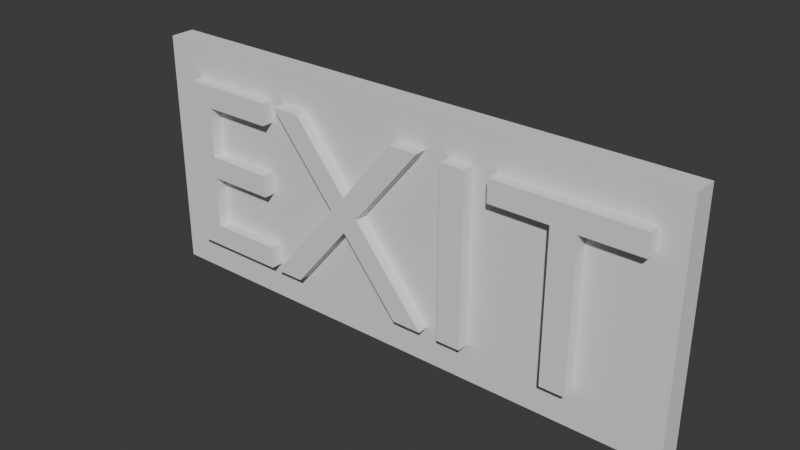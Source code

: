 # Source: ExitSign.blend  (saved by Blender 5.0.119; exported with 4.5.12 LTS)
import bpy
from mathutils import Matrix  # noqa: F401  (used for matrix-valued properties, if any)

bpy.ops.wm.read_factory_settings(use_empty=True)
scene = bpy.context.scene
scene.name = 'Scene'

# ---- collections
col_collection = bpy.data.collections.new('Collection'); scene.collection.children.link(col_collection)

# ---- world
world_world = bpy.data.worlds.new('World'); scene.world = world_world
world_world.use_nodes = True; world_world.node_tree.nodes.clear()
_N = world_world.node_tree.nodes; _L = world_world.node_tree.links
n0 = _N.new('ShaderNodeOutputWorld'); n0.name = 'World Output'; n0.location = (200, 100)
n1 = _N.new('ShaderNodeBackground'); n1.name = 'Background'; n1.location = (-200, 100)
n1.inputs[0].default_value = (0.05088, 0.05088, 0.05088, 1.0)
_L.new(n1.outputs[0], n0.inputs[0])
n0.is_active_output = True
world_world.color = (0.05088, 0.05088, 0.05088)
world_world.sun_shadow_jitter_overblur = 0.0

# ---- meshes
me_text = bpy.data.meshes.new('Text')
me_text.from_pydata([(0.8844, 0.2233, 0.1), (0.8844, -0.3707, 0.1), (0.7864, -0.3707, 0.1), (0.7864, 0.2233, 0.1), (0.5504, 0.2233, 0.1), (0.5504, 0.3113, 0.1), (1.12, 0.3113, 0.1), (1.12, 0.2233, 0.1), (0.3594, -0.3707, 0.1), (0.3594, 0.3113, 0.1), (0.4574, 0.3113, 0.1), (0.4574, -0.3707, 0.1), (0.2814, -0.3707, 0.1), (0.1634, -0.3707, 0.1), (-0.06858, -0.08872, 0.1), (-0.3036, -0.3707, 0.1), (-0.4226, -0.3707, 0.1), (-0.1286, -0.01772, 0.1), (-0.4016, 0.3113, 0.1), (-0.2826, 0.3113, 0.1), (-0.06858, 0.05128, 0.1), (0.1444, 0.3113, 0.1), (0.2624, 0.3113, 0.1), (-0.009583, -0.01772, 0.1), (-0.7516, 0.2233, 0.1), (-0.7516, 0.01728, 0.1), (-0.4726, 0.01728, 0.1), (-0.4726, -0.07072, 0.1), (-0.7516, -0.07072, 0.1), (-0.7516, -0.2827, 0.1), (-0.4536, -0.2827, 0.1), (-0.4536, -0.3707, 0.1), (-0.8496, -0.3707, 0.1), (-0.8496, 0.3113, 0.1), (-0.4626, 0.3113, 0.1), (-0.4626, 0.2233, 0.1), (0.8844, 0.2233, -0.1), (0.8844, -0.3707, -0.1), (0.7864, -0.3707, -0.1), (0.7864, 0.2233, -0.1), (0.5504, 0.2233, -0.1), (0.5504, 0.3113, -0.1), (1.12, 0.3113, -0.1), (1.12, 0.2233, -0.1), (0.3594, -0.3707, -0.1), (0.3594, 0.3113, -0.1), (0.4574, 0.3113, -0.1), (0.4574, -0.3707, -0.1), (0.2814, -0.3707, -0.1), (0.1634, -0.3707, -0.1), (-0.06858, -0.08872, -0.1), (-0.3036, -0.3707, -0.1), (-0.4226, -0.3707, -0.1), (-0.1286, -0.01772, -0.1), (-0.4016, 0.3113, -0.1), (-0.2826, 0.3113, -0.1), (-0.06858, 0.05128, -0.1), (0.1444, 0.3113, -0.1), (0.2624, 0.3113, -0.1), (-0.009583, -0.01772, -0.1), (-0.7516, 0.2233, -0.1), (-0.7516, 0.01728, -0.1), (-0.4726, 0.01728, -0.1), (-0.4726, -0.07072, -0.1), (-0.7516, -0.07072, -0.1), (-0.7516, -0.2827, -0.1), (-0.4536, -0.2827, -0.1), (-0.4536, -0.3707, -0.1), (-0.8496, -0.3707, -0.1), (-0.8496, 0.3113, -0.1), (-0.4626, 0.3113, -0.1), (-0.4626, 0.2233, -0.1), (-0.7516, 0.2233, -0.1), (-0.7516, 0.2233, 0.1), (-0.7516, 0.01728, -0.1), (-0.7516, 0.01728, 0.1), (-0.4726, 0.01728, -0.1), (-0.4726, 0.01728, 0.1), (-0.4726, -0.07072, -0.1), (-0.4726, -0.07072, 0.1), (-0.7516, -0.07072, -0.1), (-0.7516, -0.07072, 0.1), (-0.7516, -0.2827, -0.1), (-0.7516, -0.2827, 0.1), (-0.4536, -0.2827, -0.1), (-0.4536, -0.2827, 0.1), (-0.4536, -0.3707, -0.1), (-0.4536, -0.3707, 0.1), (-0.8496, -0.3707, -0.1), (-0.8496, -0.3707, 0.1), (-0.8496, 0.3113, -0.1), (-0.8496, 0.3113, 0.1), (-0.4626, 0.3113, -0.1), (-0.4626, 0.3113, 0.1), (-0.4626, 0.2233, -0.1), (-0.4626, 0.2233, 0.1), (0.2814, -0.3707, -0.1), (0.2814, -0.3707, 0.1), (0.1634, -0.3707, -0.1), (0.1634, -0.3707, 0.1), (-0.06858, -0.08872, -0.1), (-0.06858, -0.08872, 0.1), (-0.3036, -0.3707, -0.1), (-0.3036, -0.3707, 0.1), (-0.4226, -0.3707, -0.1), (-0.4226, -0.3707, 0.1), (-0.1286, -0.01772, -0.1), (-0.1286, -0.01772, 0.1), (-0.4016, 0.3113, -0.1), (-0.4016, 0.3113, 0.1), (-0.2826, 0.3113, -0.1), (-0.2826, 0.3113, 0.1), (-0.06858, 0.05128, -0.1), (-0.06858, 0.05128, 0.1), (0.1444, 0.3113, -0.1), (0.1444, 0.3113, 0.1), (0.2624, 0.3113, -0.1), (0.2624, 0.3113, 0.1), (-0.009583, -0.01772, -0.1), (-0.009583, -0.01772, 0.1), (0.3594, -0.3707, -0.1), (0.3594, -0.3707, 0.1), (0.3594, 0.3113, -0.1), (0.3594, 0.3113, 0.1), (0.4574, 0.3113, -0.1), (0.4574, 0.3113, 0.1), (0.4574, -0.3707, -0.1), (0.4574, -0.3707, 0.1), (0.8844, 0.2233, -0.1), (0.8844, 0.2233, 0.1), (0.8844, -0.3707, -0.1), (0.8844, -0.3707, 0.1), (0.7864, -0.3707, -0.1), (0.7864, -0.3707, 0.1), (0.7864, 0.2233, -0.1), (0.7864, 0.2233, 0.1), (0.5504, 0.2233, -0.1), (0.5504, 0.2233, 0.1), (0.5504, 0.3113, -0.1), (0.5504, 0.3113, 0.1), (1.12, 0.3113, -0.1), (1.12, 0.3113, 0.1), (1.12, 0.2233, -0.1), (1.12, 0.2233, 0.1)], [], [(4, 6, 5), (4, 7, 6), (3, 7, 4), (2, 0, 3), (0, 7, 3), (2, 1, 0), (8, 10, 9), (8, 11, 10), (17, 19, 18), (17, 20, 19), (20, 22, 21), (20, 23, 22), (17, 23, 20), (16, 23, 17), (16, 14, 23), (14, 12, 23), (16, 15, 14), (13, 12, 14), (32, 24, 33), (24, 34, 33), (24, 35, 34), (32, 25, 24), (32, 28, 25), (28, 26, 25), (28, 27, 26), (32, 29, 28), (32, 30, 29), (32, 31, 30), (40, 41, 42), (40, 42, 43), (39, 40, 43), (38, 39, 36), (36, 39, 43), (38, 36, 37), (44, 45, 46), (44, 46, 47), (53, 54, 55), (53, 55, 56), (56, 57, 58), (56, 58, 59), (53, 56, 59), (52, 53, 59), (52, 59, 50), (50, 59, 48), (52, 50, 51), (49, 50, 48), (68, 69, 60), (60, 69, 70), (60, 70, 71), (68, 60, 61), (68, 61, 64), (64, 61, 62), (64, 62, 63), (68, 64, 65), (68, 65, 66), (68, 66, 67), (73, 75, 74, 72), (75, 77, 76, 74), (77, 79, 78, 76), (79, 81, 80, 78), (81, 83, 82, 80), (83, 85, 84, 82), (85, 87, 86, 84), (87, 89, 88, 86), (89, 91, 90, 88), (91, 93, 92, 90), (93, 95, 94, 92), (95, 73, 72, 94), (97, 99, 98, 96), (99, 101, 100, 98), (101, 103, 102, 100), (103, 105, 104, 102), (105, 107, 106, 104), (107, 109, 108, 106), (109, 111, 110, 108), (111, 113, 112, 110), (113, 115, 114, 112), (115, 117, 116, 114), (117, 119, 118, 116), (119, 97, 96, 118), (121, 123, 122, 120), (123, 125, 124, 122), (125, 127, 126, 124), (127, 121, 120, 126), (129, 131, 130, 128), (131, 133, 132, 130), (133, 135, 134, 132), (135, 137, 136, 134), (137, 139, 138, 136), (139, 141, 140, 138), (141, 143, 142, 140), (143, 129, 128, 142)])
_uv = me_text.uv_layers.new(name='UVMap')
_uv.uv.foreach_set('vector', [0.5714, 0.0, 0.8571, 0.0, 0.7143, 0.0, 0.5714, 0.0, 1.0, 0.0, 0.8571, 0.0, 0.4286, 0.0, 1.0, 0.0, 0.5714, 0.0, 0.2857, 0.0, 0.0, 0.0, 0.4286, 0.0, 0.0, 0.0, 1.0, 0.0, 0.4286, 0.0, 0.2857, 0.0, 0.1429, 0.0, 0.0, 0.0, 0.0, 0.0, 0.6667, 0.0, 0.3333, 0.0, 0.0, 0.0, 1.0, 0.0, 0.6667, 0.0, 0.4545, 0.0, 0.6364, 0.0, 0.5455, 0.0, 0.4545, 0.0, 0.7273, 0.0, 0.6364, 0.0, 0.7273, 0.0, 0.9091, 0.0, 0.8182, 0.0, 0.7273, 0.0, 1.0, 0.0, 0.9091, 0.0, 0.4545, 0.0, 1.0, 0.0, 0.7273, 0.0, 0.3636, 0.0, 1.0, 0.0, 0.4545, 0.0, 0.3636, 0.0, 0.1818, 0.0, 1.0, 0.0, 0.1818, 0.0, 0.0, 0.0, 1.0, 0.0, 0.3636, 0.0, 0.2727, 0.0, 0.1818, 0.0, 0.09091, 0.0, 0.0, 0.0, 0.1818, 0.0, 0.7273, 0.0, 0.0, 0.0, 0.8182, 0.0, 0.0, 0.0, 0.9091, 0.0, 0.8182, 0.0, 0.0, 0.0, 1.0, 0.0, 0.9091, 0.0, 0.7273, 0.0, 0.09091, 0.0, 0.0, 0.0, 0.7273, 0.0, 0.3636, 0.0, 0.09091, 0.0, 0.3636, 0.0, 0.1818, 0.0, 0.09091, 0.0, 0.3636, 0.0, 0.2727, 0.0, 0.1818, 0.0, 0.7273, 0.0, 0.4545, 0.0, 0.3636, 0.0, 0.7273, 0.0, 0.5455, 0.0, 0.4545, 0.0, 0.7273, 0.0, 0.6364, 0.0, 0.5455, 0.0, 0.5714, 0.0, 0.7143, 0.0, 0.8571, 0.0, 0.5714, 0.0, 0.8571, 0.0, 1.0, 0.0, 0.4286, 0.0, 0.5714, 0.0, 1.0, 0.0, 0.2857, 0.0, 0.4286, 0.0, 0.0, 0.0, 0.0, 0.0, 0.4286, 0.0, 1.0, 0.0, 0.2857, 0.0, 0.0, 0.0, 0.1429, 0.0, 0.0, 0.0, 0.3333, 0.0, 0.6667, 0.0, 0.0, 0.0, 0.6667, 0.0, 1.0, 0.0, 0.4545, 0.0, 0.5455, 0.0, 0.6364, 0.0, 0.4545, 0.0, 0.6364, 0.0, 0.7273, 0.0, 0.7273, 0.0, 0.8182, 0.0, 0.9091, 0.0, 0.7273, 0.0, 0.9091, 0.0, 1.0, 0.0, 0.4545, 0.0, 0.7273, 0.0, 1.0, 0.0, 0.3636, 0.0, 0.4545, 0.0, 1.0, 0.0, 0.3636, 0.0, 1.0, 0.0, 0.1818, 0.0, 0.1818, 0.0, 1.0, 0.0, 0.0, 0.0, 0.3636, 0.0, 0.1818, 0.0, 0.2727, 0.0, 0.09091, 0.0, 0.1818, 0.0, 0.0, 0.0, 0.7273, 0.0, 0.8182, 0.0, 0.0, 0.0, 0.0, 0.0, 0.8182, 0.0, 0.9091, 0.0, 0.0, 0.0, 0.9091, 0.0, 1.0, 0.0, 0.7273, 0.0, 0.0, 0.0, 0.09091, 0.0, 0.7273, 0.0, 0.09091, 0.0, 0.3636, 0.0, 0.3636, 0.0, 0.09091, 0.0, 0.1818, 0.0, 0.3636, 0.0, 0.1818, 0.0, 0.2727, 0.0, 0.7273, 0.0, 0.3636, 0.0, 0.4545, 0.0, 0.7273, 0.0, 0.4545, 0.0, 0.5455, 0.0, 0.7273, 0.0, 0.5455, 0.0, 0.6364, 0.0, 0.0, 1.0, 0.08333, 1.0, 0.08333, 0.0, 0.0, 0.0, 0.08333, 1.0, 0.1667, 1.0, 0.1667, 0.0, 0.08333, 0.0, 0.1667, 1.0, 0.25, 1.0, 0.25, 0.0, 0.1667, 0.0, 0.25, 1.0, 0.3333, 1.0, 0.3333, 0.0, 0.25, 0.0, 0.3333, 1.0, 0.4167, 1.0, 0.4167, 0.0, 0.3333, 0.0, 0.4167, 1.0, 0.5, 1.0, 0.5, 0.0, 0.4167, 0.0, 0.5, 1.0, 0.5833, 1.0, 0.5833, 0.0, 0.5, 0.0, 0.5833, 1.0, 0.6667, 1.0, 0.6667, 0.0, 0.5833, 0.0, 0.6667, 1.0, 0.75, 1.0, 0.75, 0.0, 0.6667, 0.0, 0.75, 1.0, 0.8333, 1.0, 0.8333, 0.0, 0.75, 0.0, 0.8333, 1.0, 0.9167, 1.0, 0.9167, 0.0, 0.8333, 0.0, 0.9167, 1.0, 1.0, 1.0, 1.0, 0.0, 0.9167, 0.0, 0.0, 1.0, 0.08333, 1.0, 0.08333, 0.0, 0.0, 0.0, 0.08333, 1.0, 0.1667, 1.0, 0.1667, 0.0, 0.08333, 0.0, 0.1667, 1.0, 0.25, 1.0, 0.25, 0.0, 0.1667, 0.0, 0.25, 1.0, 0.3333, 1.0, 0.3333, 0.0, 0.25, 0.0, 0.3333, 1.0, 0.4167, 1.0, 0.4167, 0.0, 0.3333, 0.0, 0.4167, 1.0, 0.5, 1.0, 0.5, 0.0, 0.4167, 0.0, 0.5, 1.0, 0.5833, 1.0, 0.5833, 0.0, 0.5, 0.0, 0.5833, 1.0, 0.6667, 1.0, 0.6667, 0.0, 0.5833, 0.0, 0.6667, 1.0, 0.75, 1.0, 0.75, 0.0, 0.6667, 0.0, 0.75, 1.0, 0.8333, 1.0, 0.8333, 0.0, 0.75, 0.0, 0.8333, 1.0, 0.9167, 1.0, 0.9167, 0.0, 0.8333, 0.0, 0.9167, 1.0, 1.0, 1.0, 1.0, 0.0, 0.9167, 0.0, 0.0, 1.0, 0.25, 1.0, 0.25, 0.0, 0.0, 0.0, 0.25, 1.0, 0.5, 1.0, 0.5, 0.0, 0.25, 0.0, 0.5, 1.0, 0.75, 1.0, 0.75, 0.0, 0.5, 0.0, 0.75, 1.0, 1.0, 1.0, 1.0, 0.0, 0.75, 0.0, 0.0, 1.0, 0.125, 1.0, 0.125, 0.0, 0.0, 0.0, 0.125, 1.0, 0.25, 1.0, 0.25, 0.0, 0.125, 0.0, 0.25, 1.0, 0.375, 1.0, 0.375, 0.0, 0.25, 0.0, 0.375, 1.0, 0.5, 1.0, 0.5, 0.0, 0.375, 0.0, 0.5, 1.0, 0.625, 1.0, 0.625, 0.0, 0.5, 0.0, 0.625, 1.0, 0.75, 1.0, 0.75, 0.0, 0.625, 0.0, 0.75, 1.0, 0.875, 1.0, 0.875, 0.0, 0.75, 0.0, 0.875, 1.0, 1.0, 1.0, 1.0, 0.0, 0.875, 0.0])
me_text.auto_texspace = False
me_text.update()
me_cube_001 = bpy.data.meshes.new('Cube.001')
me_cube_001.from_pydata([(-1.0, -0.05001, -0.2369), (-1.0, -0.05001, 0.7318), (-1.0, 0.05001, -0.2369), (-1.0, 0.05001, 0.7318), (1.222, -0.05001, -0.2369), (1.222, -0.05001, 0.7318), (1.222, 0.05001, -0.2369), (1.222, 0.05001, 0.7318)], [], [(0, 1, 3, 2), (2, 3, 7, 6), (6, 7, 5, 4), (4, 5, 1, 0), (2, 6, 4, 0), (7, 3, 1, 5)])
_uv = me_cube_001.uv_layers.new(name='UVMap')
_uv.uv.foreach_set('vector', [0.4775, 0.2821, 0.4775, 0.7179, 0.5225, 0.7179, 0.5225, 0.2821, 0.0, 0.2821, 0.0, 0.7179, 1.0, 0.7179, 1.0, 0.2821, 0.5225, 0.2821, 0.5225, 0.7179, 0.4775, 0.7179, 0.4775, 0.2821, 1.0, 0.2821, 1.0, 0.7179, 0.0, 0.7179, 0.0, 0.2821, 0.0, 0.5225, 1.0, 0.5225, 1.0, 0.4775, 0.0, 0.4775, 1.0, 0.5225, 0.0, 0.5225, 0.0, 0.4775, 1.0, 0.4775])
me_cube_001.update()

# ---- objects
ob_text = bpy.data.objects.new('Text', me_text)
ob_cube = bpy.data.objects.new('Cube', me_cube_001)

# ---- transforms, parenting, visibility, modifiers, constraints
ob_text.location = (-0.1085, 0.0, 0.3167)
ob_text.rotation_euler = (1.571, -0.0, 0.0)
ob_cube.location = (-0.1085, 0.0, 0.0328)

# ---- collection membership
col_collection.objects.link(ob_text)
col_collection.objects.link(ob_cube)

# ---- scene / render settings (as saved in the file)
scene.frame_start = 1; scene.frame_end = 250; scene.frame_set(1)
scene.render.engine = 'BLENDER_EEVEE_NEXT'
scene.render.bake_bias = 0.0
scene.render.bake_samples = 0
scene.cycles.sampling_pattern = 'TABULATED_SOBOL'
scene.eevee.use_volume_custom_range = False
bpy.context.view_layer.update()

# ---- added for rendering (the .blend has no active camera and no usable light): camera, sun
cam_auto = bpy.data.cameras.new('AutoCamera')
cam_auto.lens = 50.0
cam_auto.sensor_width = 36.0
cam_auto.clip_end = 1000.0
ob_auto_camera = bpy.data.objects.new('AutoCamera', cam_auto)
scene.collection.objects.link(ob_auto_camera)
ob_auto_camera.location = (2.25343, -2.70085, 2.08081)
ob_auto_camera.rotation_euler = (1.09748, -7.21219e-08, 0.694738)
scene.camera = ob_auto_camera
light_auto_sun = bpy.data.lights.new('AutoSun', 'SUN')
light_auto_sun.energy = 3.0
light_auto_sun.angle = 0.0523599
ob_auto_sun = bpy.data.objects.new('AutoSun', light_auto_sun)
scene.collection.objects.link(ob_auto_sun)
ob_auto_sun.rotation_euler = (0.872665, 0.174533, 0.523599)
bpy.context.view_layer.update()
